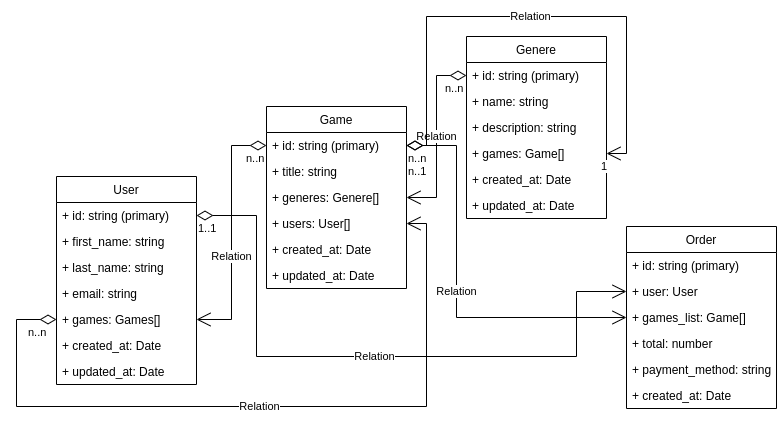

The diagram above was exported from draw.io. Its source (the exported page's mxGraphModel, read from the mxfile embedded in the PNG):
<mxGraphModel dx="2326" dy="829" grid="1" gridSize="10" guides="1" tooltips="1" connect="1" arrows="1" fold="1" page="1" pageScale="1" pageWidth="827" pageHeight="1169" math="0" shadow="0">
  <root>
    <mxCell id="WIyWlLk6GJQsqaUBKTNV-0" />
    <mxCell id="WIyWlLk6GJQsqaUBKTNV-1" parent="WIyWlLk6GJQsqaUBKTNV-0" />
    <mxCell id="0mwUaXuq3ZgOGySB98el-0" value="User" style="swimlane;fontStyle=0;childLayout=stackLayout;horizontal=1;startSize=26;fillColor=none;horizontalStack=0;resizeParent=1;resizeParentMax=0;resizeLast=0;collapsible=1;marginBottom=0;" vertex="1" parent="WIyWlLk6GJQsqaUBKTNV-1">
      <mxGeometry x="50" y="180" width="140" height="208" as="geometry" />
    </mxCell>
    <mxCell id="0mwUaXuq3ZgOGySB98el-1" value="+ id: string (primary)" style="text;strokeColor=none;fillColor=none;align=left;verticalAlign=top;spacingLeft=4;spacingRight=4;overflow=hidden;rotatable=0;points=[[0,0.5],[1,0.5]];portConstraint=eastwest;" vertex="1" parent="0mwUaXuq3ZgOGySB98el-0">
      <mxGeometry y="26" width="140" height="26" as="geometry" />
    </mxCell>
    <mxCell id="0mwUaXuq3ZgOGySB98el-2" value="+ first_name: string" style="text;strokeColor=none;fillColor=none;align=left;verticalAlign=top;spacingLeft=4;spacingRight=4;overflow=hidden;rotatable=0;points=[[0,0.5],[1,0.5]];portConstraint=eastwest;" vertex="1" parent="0mwUaXuq3ZgOGySB98el-0">
      <mxGeometry y="52" width="140" height="26" as="geometry" />
    </mxCell>
    <mxCell id="0mwUaXuq3ZgOGySB98el-3" value="+ last_name: string" style="text;strokeColor=none;fillColor=none;align=left;verticalAlign=top;spacingLeft=4;spacingRight=4;overflow=hidden;rotatable=0;points=[[0,0.5],[1,0.5]];portConstraint=eastwest;" vertex="1" parent="0mwUaXuq3ZgOGySB98el-0">
      <mxGeometry y="78" width="140" height="26" as="geometry" />
    </mxCell>
    <mxCell id="0mwUaXuq3ZgOGySB98el-5" value="+ email: string" style="text;strokeColor=none;fillColor=none;align=left;verticalAlign=top;spacingLeft=4;spacingRight=4;overflow=hidden;rotatable=0;points=[[0,0.5],[1,0.5]];portConstraint=eastwest;" vertex="1" parent="0mwUaXuq3ZgOGySB98el-0">
      <mxGeometry y="104" width="140" height="26" as="geometry" />
    </mxCell>
    <mxCell id="0mwUaXuq3ZgOGySB98el-4" value="+ games: Games[]" style="text;strokeColor=none;fillColor=none;align=left;verticalAlign=top;spacingLeft=4;spacingRight=4;overflow=hidden;rotatable=0;points=[[0,0.5],[1,0.5]];portConstraint=eastwest;" vertex="1" parent="0mwUaXuq3ZgOGySB98el-0">
      <mxGeometry y="130" width="140" height="26" as="geometry" />
    </mxCell>
    <mxCell id="0mwUaXuq3ZgOGySB98el-7" value="+ created_at: Date" style="text;strokeColor=none;fillColor=none;align=left;verticalAlign=top;spacingLeft=4;spacingRight=4;overflow=hidden;rotatable=0;points=[[0,0.5],[1,0.5]];portConstraint=eastwest;" vertex="1" parent="0mwUaXuq3ZgOGySB98el-0">
      <mxGeometry y="156" width="140" height="26" as="geometry" />
    </mxCell>
    <mxCell id="0mwUaXuq3ZgOGySB98el-6" value="+ updated_at: Date" style="text;strokeColor=none;fillColor=none;align=left;verticalAlign=top;spacingLeft=4;spacingRight=4;overflow=hidden;rotatable=0;points=[[0,0.5],[1,0.5]];portConstraint=eastwest;" vertex="1" parent="0mwUaXuq3ZgOGySB98el-0">
      <mxGeometry y="182" width="140" height="26" as="geometry" />
    </mxCell>
    <mxCell id="0mwUaXuq3ZgOGySB98el-8" value="Game" style="swimlane;fontStyle=0;childLayout=stackLayout;horizontal=1;startSize=26;fillColor=none;horizontalStack=0;resizeParent=1;resizeParentMax=0;resizeLast=0;collapsible=1;marginBottom=0;" vertex="1" parent="WIyWlLk6GJQsqaUBKTNV-1">
      <mxGeometry x="260" y="110" width="140" height="182" as="geometry" />
    </mxCell>
    <mxCell id="0mwUaXuq3ZgOGySB98el-9" value="+ id: string (primary)" style="text;strokeColor=none;fillColor=none;align=left;verticalAlign=top;spacingLeft=4;spacingRight=4;overflow=hidden;rotatable=0;points=[[0,0.5],[1,0.5]];portConstraint=eastwest;" vertex="1" parent="0mwUaXuq3ZgOGySB98el-8">
      <mxGeometry y="26" width="140" height="26" as="geometry" />
    </mxCell>
    <mxCell id="0mwUaXuq3ZgOGySB98el-10" value="+ title: string" style="text;strokeColor=none;fillColor=none;align=left;verticalAlign=top;spacingLeft=4;spacingRight=4;overflow=hidden;rotatable=0;points=[[0,0.5],[1,0.5]];portConstraint=eastwest;" vertex="1" parent="0mwUaXuq3ZgOGySB98el-8">
      <mxGeometry y="52" width="140" height="26" as="geometry" />
    </mxCell>
    <mxCell id="0mwUaXuq3ZgOGySB98el-17" value="+ generes: Genere[]" style="text;strokeColor=none;fillColor=none;align=left;verticalAlign=top;spacingLeft=4;spacingRight=4;overflow=hidden;rotatable=0;points=[[0,0.5],[1,0.5]];portConstraint=eastwest;" vertex="1" parent="0mwUaXuq3ZgOGySB98el-8">
      <mxGeometry y="78" width="140" height="26" as="geometry" />
    </mxCell>
    <mxCell id="0mwUaXuq3ZgOGySB98el-11" value="+ users: User[]" style="text;strokeColor=none;fillColor=none;align=left;verticalAlign=top;spacingLeft=4;spacingRight=4;overflow=hidden;rotatable=0;points=[[0,0.5],[1,0.5]];portConstraint=eastwest;" vertex="1" parent="0mwUaXuq3ZgOGySB98el-8">
      <mxGeometry y="104" width="140" height="26" as="geometry" />
    </mxCell>
    <mxCell id="0mwUaXuq3ZgOGySB98el-14" value="+ created_at: Date" style="text;strokeColor=none;fillColor=none;align=left;verticalAlign=top;spacingLeft=4;spacingRight=4;overflow=hidden;rotatable=0;points=[[0,0.5],[1,0.5]];portConstraint=eastwest;" vertex="1" parent="0mwUaXuq3ZgOGySB98el-8">
      <mxGeometry y="130" width="140" height="26" as="geometry" />
    </mxCell>
    <mxCell id="0mwUaXuq3ZgOGySB98el-15" value="+ updated_at: Date" style="text;strokeColor=none;fillColor=none;align=left;verticalAlign=top;spacingLeft=4;spacingRight=4;overflow=hidden;rotatable=0;points=[[0,0.5],[1,0.5]];portConstraint=eastwest;" vertex="1" parent="0mwUaXuq3ZgOGySB98el-8">
      <mxGeometry y="156" width="140" height="26" as="geometry" />
    </mxCell>
    <mxCell id="0mwUaXuq3ZgOGySB98el-18" value="Genere" style="swimlane;fontStyle=0;childLayout=stackLayout;horizontal=1;startSize=26;fillColor=none;horizontalStack=0;resizeParent=1;resizeParentMax=0;resizeLast=0;collapsible=1;marginBottom=0;" vertex="1" parent="WIyWlLk6GJQsqaUBKTNV-1">
      <mxGeometry x="460" y="40" width="140" height="182" as="geometry" />
    </mxCell>
    <mxCell id="0mwUaXuq3ZgOGySB98el-19" value="+ id: string (primary)" style="text;strokeColor=none;fillColor=none;align=left;verticalAlign=top;spacingLeft=4;spacingRight=4;overflow=hidden;rotatable=0;points=[[0,0.5],[1,0.5]];portConstraint=eastwest;" vertex="1" parent="0mwUaXuq3ZgOGySB98el-18">
      <mxGeometry y="26" width="140" height="26" as="geometry" />
    </mxCell>
    <mxCell id="0mwUaXuq3ZgOGySB98el-20" value="+ name: string" style="text;strokeColor=none;fillColor=none;align=left;verticalAlign=top;spacingLeft=4;spacingRight=4;overflow=hidden;rotatable=0;points=[[0,0.5],[1,0.5]];portConstraint=eastwest;" vertex="1" parent="0mwUaXuq3ZgOGySB98el-18">
      <mxGeometry y="52" width="140" height="26" as="geometry" />
    </mxCell>
    <mxCell id="0mwUaXuq3ZgOGySB98el-21" value="+ description: string" style="text;strokeColor=none;fillColor=none;align=left;verticalAlign=top;spacingLeft=4;spacingRight=4;overflow=hidden;rotatable=0;points=[[0,0.5],[1,0.5]];portConstraint=eastwest;" vertex="1" parent="0mwUaXuq3ZgOGySB98el-18">
      <mxGeometry y="78" width="140" height="26" as="geometry" />
    </mxCell>
    <mxCell id="0mwUaXuq3ZgOGySB98el-42" value="+ games: Game[]" style="text;strokeColor=none;fillColor=none;align=left;verticalAlign=top;spacingLeft=4;spacingRight=4;overflow=hidden;rotatable=0;points=[[0,0.5],[1,0.5]];portConstraint=eastwest;" vertex="1" parent="0mwUaXuq3ZgOGySB98el-18">
      <mxGeometry y="104" width="140" height="26" as="geometry" />
    </mxCell>
    <mxCell id="0mwUaXuq3ZgOGySB98el-41" value="+ created_at: Date" style="text;strokeColor=none;fillColor=none;align=left;verticalAlign=top;spacingLeft=4;spacingRight=4;overflow=hidden;rotatable=0;points=[[0,0.5],[1,0.5]];portConstraint=eastwest;" vertex="1" parent="0mwUaXuq3ZgOGySB98el-18">
      <mxGeometry y="130" width="140" height="26" as="geometry" />
    </mxCell>
    <mxCell id="0mwUaXuq3ZgOGySB98el-43" value="+ updated_at: Date" style="text;strokeColor=none;fillColor=none;align=left;verticalAlign=top;spacingLeft=4;spacingRight=4;overflow=hidden;rotatable=0;points=[[0,0.5],[1,0.5]];portConstraint=eastwest;" vertex="1" parent="0mwUaXuq3ZgOGySB98el-18">
      <mxGeometry y="156" width="140" height="26" as="geometry" />
    </mxCell>
    <mxCell id="0mwUaXuq3ZgOGySB98el-24" value="Order" style="swimlane;fontStyle=0;childLayout=stackLayout;horizontal=1;startSize=26;fillColor=none;horizontalStack=0;resizeParent=1;resizeParentMax=0;resizeLast=0;collapsible=1;marginBottom=0;" vertex="1" parent="WIyWlLk6GJQsqaUBKTNV-1">
      <mxGeometry x="620" y="230" width="150" height="182" as="geometry" />
    </mxCell>
    <mxCell id="0mwUaXuq3ZgOGySB98el-25" value="+ id: string (primary)" style="text;strokeColor=none;fillColor=none;align=left;verticalAlign=top;spacingLeft=4;spacingRight=4;overflow=hidden;rotatable=0;points=[[0,0.5],[1,0.5]];portConstraint=eastwest;" vertex="1" parent="0mwUaXuq3ZgOGySB98el-24">
      <mxGeometry y="26" width="150" height="26" as="geometry" />
    </mxCell>
    <mxCell id="0mwUaXuq3ZgOGySB98el-26" value="+ user: User" style="text;strokeColor=none;fillColor=none;align=left;verticalAlign=top;spacingLeft=4;spacingRight=4;overflow=hidden;rotatable=0;points=[[0,0.5],[1,0.5]];portConstraint=eastwest;" vertex="1" parent="0mwUaXuq3ZgOGySB98el-24">
      <mxGeometry y="52" width="150" height="26" as="geometry" />
    </mxCell>
    <mxCell id="0mwUaXuq3ZgOGySB98el-27" value="+ games_list: Game[]" style="text;strokeColor=none;fillColor=none;align=left;verticalAlign=top;spacingLeft=4;spacingRight=4;overflow=hidden;rotatable=0;points=[[0,0.5],[1,0.5]];portConstraint=eastwest;" vertex="1" parent="0mwUaXuq3ZgOGySB98el-24">
      <mxGeometry y="78" width="150" height="26" as="geometry" />
    </mxCell>
    <mxCell id="0mwUaXuq3ZgOGySB98el-47" value="+ total: number" style="text;strokeColor=none;fillColor=none;align=left;verticalAlign=top;spacingLeft=4;spacingRight=4;overflow=hidden;rotatable=0;points=[[0,0.5],[1,0.5]];portConstraint=eastwest;" vertex="1" parent="0mwUaXuq3ZgOGySB98el-24">
      <mxGeometry y="104" width="150" height="26" as="geometry" />
    </mxCell>
    <mxCell id="0mwUaXuq3ZgOGySB98el-49" value="+ payment_method: string" style="text;strokeColor=none;fillColor=none;align=left;verticalAlign=top;spacingLeft=4;spacingRight=4;overflow=hidden;rotatable=0;points=[[0,0.5],[1,0.5]];portConstraint=eastwest;" vertex="1" parent="0mwUaXuq3ZgOGySB98el-24">
      <mxGeometry y="130" width="150" height="26" as="geometry" />
    </mxCell>
    <mxCell id="0mwUaXuq3ZgOGySB98el-48" value="+ created_at: Date" style="text;strokeColor=none;fillColor=none;align=left;verticalAlign=top;spacingLeft=4;spacingRight=4;overflow=hidden;rotatable=0;points=[[0,0.5],[1,0.5]];portConstraint=eastwest;" vertex="1" parent="0mwUaXuq3ZgOGySB98el-24">
      <mxGeometry y="156" width="150" height="26" as="geometry" />
    </mxCell>
    <mxCell id="0mwUaXuq3ZgOGySB98el-32" value="Relation" style="endArrow=open;html=1;endSize=12;startArrow=diamondThin;startSize=14;startFill=0;edgeStyle=orthogonalEdgeStyle;rounded=0;exitX=0;exitY=0.5;exitDx=0;exitDy=0;entryX=1;entryY=0.5;entryDx=0;entryDy=0;" edge="1" parent="WIyWlLk6GJQsqaUBKTNV-1" source="0mwUaXuq3ZgOGySB98el-9" target="0mwUaXuq3ZgOGySB98el-4">
      <mxGeometry x="0.1961" relative="1" as="geometry">
        <mxPoint x="250" y="370" as="sourcePoint" />
        <mxPoint x="410" y="370" as="targetPoint" />
        <mxPoint as="offset" />
      </mxGeometry>
    </mxCell>
    <mxCell id="0mwUaXuq3ZgOGySB98el-33" value="n..n" style="edgeLabel;resizable=0;html=1;align=left;verticalAlign=top;" connectable="0" vertex="1" parent="0mwUaXuq3ZgOGySB98el-32">
      <mxGeometry x="-1" relative="1" as="geometry">
        <mxPoint x="-22" as="offset" />
      </mxGeometry>
    </mxCell>
    <mxCell id="0mwUaXuq3ZgOGySB98el-35" value="Relation" style="endArrow=open;html=1;endSize=12;startArrow=diamondThin;startSize=14;startFill=0;edgeStyle=orthogonalEdgeStyle;rounded=0;entryX=1;entryY=0.5;entryDx=0;entryDy=0;exitX=0;exitY=0.5;exitDx=0;exitDy=0;" edge="1" parent="WIyWlLk6GJQsqaUBKTNV-1" source="0mwUaXuq3ZgOGySB98el-4" target="0mwUaXuq3ZgOGySB98el-11">
      <mxGeometry relative="1" as="geometry">
        <mxPoint x="10" y="280" as="sourcePoint" />
        <mxPoint x="430" y="270" as="targetPoint" />
        <Array as="points">
          <mxPoint x="10" y="323" />
          <mxPoint x="10" y="410" />
          <mxPoint x="420" y="410" />
          <mxPoint x="420" y="227" />
        </Array>
      </mxGeometry>
    </mxCell>
    <mxCell id="0mwUaXuq3ZgOGySB98el-36" value="n..n" style="edgeLabel;resizable=0;html=1;align=left;verticalAlign=top;" connectable="0" vertex="1" parent="0mwUaXuq3ZgOGySB98el-35">
      <mxGeometry x="-1" relative="1" as="geometry">
        <mxPoint x="-30" as="offset" />
      </mxGeometry>
    </mxCell>
    <mxCell id="0mwUaXuq3ZgOGySB98el-38" value="Relation" style="endArrow=open;html=1;endSize=12;startArrow=diamondThin;startSize=14;startFill=0;edgeStyle=orthogonalEdgeStyle;rounded=0;exitX=0;exitY=0.5;exitDx=0;exitDy=0;entryX=1;entryY=0.5;entryDx=0;entryDy=0;" edge="1" parent="WIyWlLk6GJQsqaUBKTNV-1" source="0mwUaXuq3ZgOGySB98el-19" target="0mwUaXuq3ZgOGySB98el-17">
      <mxGeometry relative="1" as="geometry">
        <mxPoint x="460" y="270" as="sourcePoint" />
        <mxPoint x="620" y="270" as="targetPoint" />
      </mxGeometry>
    </mxCell>
    <mxCell id="0mwUaXuq3ZgOGySB98el-39" value="n..n" style="edgeLabel;resizable=0;html=1;align=left;verticalAlign=top;" connectable="0" vertex="1" parent="0mwUaXuq3ZgOGySB98el-38">
      <mxGeometry x="-1" relative="1" as="geometry">
        <mxPoint x="-23" as="offset" />
      </mxGeometry>
    </mxCell>
    <mxCell id="0mwUaXuq3ZgOGySB98el-44" value="Relation" style="endArrow=open;html=1;endSize=12;startArrow=diamondThin;startSize=14;startFill=0;edgeStyle=orthogonalEdgeStyle;rounded=0;exitX=1;exitY=0.5;exitDx=0;exitDy=0;entryX=1;entryY=0.5;entryDx=0;entryDy=0;" edge="1" parent="WIyWlLk6GJQsqaUBKTNV-1" source="0mwUaXuq3ZgOGySB98el-9" target="0mwUaXuq3ZgOGySB98el-42">
      <mxGeometry relative="1" as="geometry">
        <mxPoint x="460" y="410" as="sourcePoint" />
        <mxPoint x="620" y="410" as="targetPoint" />
        <Array as="points">
          <mxPoint x="420" y="149" />
          <mxPoint x="420" y="20" />
          <mxPoint x="620" y="20" />
          <mxPoint x="620" y="157" />
        </Array>
      </mxGeometry>
    </mxCell>
    <mxCell id="0mwUaXuq3ZgOGySB98el-45" value="n..n" style="edgeLabel;resizable=0;html=1;align=left;verticalAlign=top;" connectable="0" vertex="1" parent="0mwUaXuq3ZgOGySB98el-44">
      <mxGeometry x="-1" relative="1" as="geometry" />
    </mxCell>
    <mxCell id="0mwUaXuq3ZgOGySB98el-46" value="1" style="edgeLabel;resizable=0;html=1;align=right;verticalAlign=top;" connectable="0" vertex="1" parent="0mwUaXuq3ZgOGySB98el-44">
      <mxGeometry x="1" relative="1" as="geometry" />
    </mxCell>
    <mxCell id="0mwUaXuq3ZgOGySB98el-51" value="Relation" style="endArrow=open;html=1;endSize=12;startArrow=diamondThin;startSize=14;startFill=0;edgeStyle=orthogonalEdgeStyle;rounded=0;exitX=1;exitY=0.5;exitDx=0;exitDy=0;entryX=0;entryY=0.5;entryDx=0;entryDy=0;" edge="1" parent="WIyWlLk6GJQsqaUBKTNV-1" source="0mwUaXuq3ZgOGySB98el-1" target="0mwUaXuq3ZgOGySB98el-26">
      <mxGeometry relative="1" as="geometry">
        <mxPoint x="310" y="480" as="sourcePoint" />
        <mxPoint x="470" y="480" as="targetPoint" />
        <Array as="points">
          <mxPoint x="250" y="219" />
          <mxPoint x="250" y="360" />
          <mxPoint x="570" y="360" />
          <mxPoint x="570" y="295" />
        </Array>
      </mxGeometry>
    </mxCell>
    <mxCell id="0mwUaXuq3ZgOGySB98el-52" value="1..1" style="edgeLabel;resizable=0;html=1;align=left;verticalAlign=top;" connectable="0" vertex="1" parent="0mwUaXuq3ZgOGySB98el-51">
      <mxGeometry x="-1" relative="1" as="geometry" />
    </mxCell>
    <mxCell id="0mwUaXuq3ZgOGySB98el-58" value="Relation" style="endArrow=open;html=1;endSize=12;startArrow=diamondThin;startSize=14;startFill=0;edgeStyle=orthogonalEdgeStyle;rounded=0;entryX=0;entryY=0.5;entryDx=0;entryDy=0;exitX=1;exitY=0.5;exitDx=0;exitDy=0;" edge="1" parent="WIyWlLk6GJQsqaUBKTNV-1" source="0mwUaXuq3ZgOGySB98el-9" target="0mwUaXuq3ZgOGySB98el-27">
      <mxGeometry relative="1" as="geometry">
        <mxPoint x="480" y="440" as="sourcePoint" />
        <mxPoint x="640" y="440" as="targetPoint" />
        <Array as="points">
          <mxPoint x="450" y="149" />
          <mxPoint x="450" y="321" />
        </Array>
      </mxGeometry>
    </mxCell>
    <mxCell id="0mwUaXuq3ZgOGySB98el-59" value="n..1" style="edgeLabel;resizable=0;html=1;align=left;verticalAlign=top;" connectable="0" vertex="1" parent="0mwUaXuq3ZgOGySB98el-58">
      <mxGeometry x="-1" relative="1" as="geometry">
        <mxPoint y="13" as="offset" />
      </mxGeometry>
    </mxCell>
  </root>
</mxGraphModel>